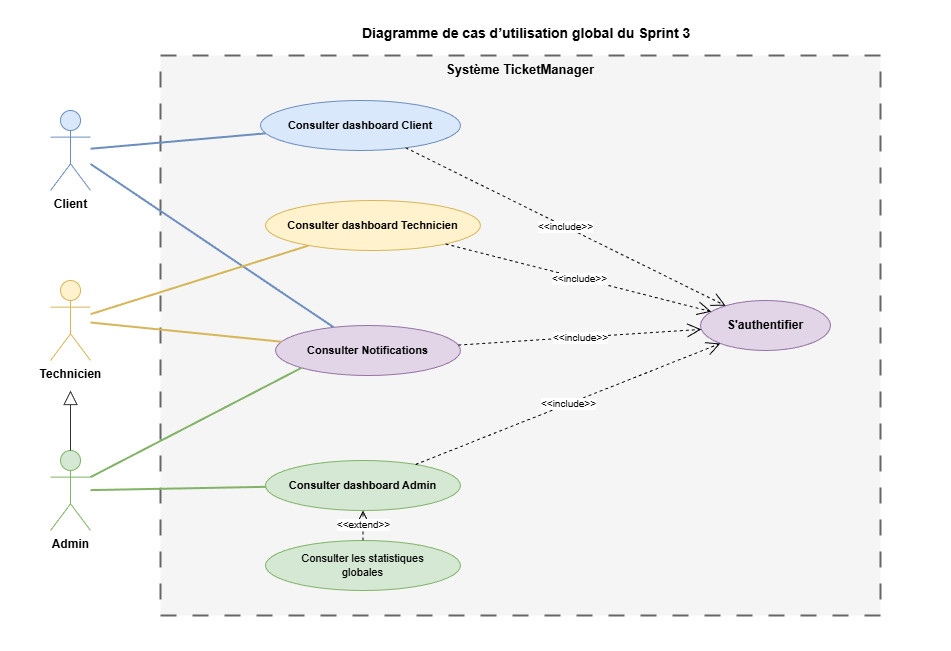

The diagram above was exported from draw.io. Its source (the exported page's mxGraphModel, read from the mxfile embedded in the PNG):
<mxGraphModel dx="1116" dy="834" grid="1" gridSize="10" guides="1" tooltips="1" connect="1" arrows="1" fold="1" page="1" pageScale="1" pageWidth="950" pageHeight="650" background="#ffffff" math="0" shadow="0">
  <root>
    <mxCell id="0" />
    <mxCell id="1" parent="0" />
    <mxCell id="bg" value="" style="rounded=0;whiteSpace=wrap;html=1;fillColor=#ffffff;strokeColor=none;" parent="1" vertex="1">
      <mxGeometry width="950" height="650" as="geometry" />
    </mxCell>
    <mxCell id="header" value="Diagramme de cas d’utilisation global du Sprint 3" style="text;html=1;strokeColor=none;fillColor=none;align=left;verticalAlign=middle;fontSize=14;fontStyle=1;fontColor=#000000;" parent="1" vertex="1">
      <mxGeometry x="360" y="20" width="100" height="25" as="geometry" />
    </mxCell>
    <mxCell id="system" value="Système TicketManager" style="rounded=0;whiteSpace=wrap;html=1;verticalAlign=top;fontStyle=1;fontSize=13;fillColor=#f5f5f5;strokeColor=#666666;strokeWidth=2;fontColor=#000000;dashed=1;dashPattern=8 8;" parent="1" vertex="1">
      <mxGeometry x="160" y="55" width="720" height="560" as="geometry" />
    </mxCell>
    <mxCell id="actor-client" value="Client" style="shape=umlActor;verticalLabelPosition=bottom;verticalAlign=top;html=1;outlineConnect=0;fillColor=#dae8fc;strokeColor=#6c8ebf;fontStyle=1;fontColor=#000000;" parent="1" vertex="1">
      <mxGeometry x="50" y="110" width="40" height="80" as="geometry" />
    </mxCell>
    <mxCell id="actor-tech" value="Technicien" style="shape=umlActor;verticalLabelPosition=bottom;verticalAlign=top;html=1;outlineConnect=0;fillColor=#fff2cc;strokeColor=#d6b656;fontStyle=1;fontColor=#000000;" parent="1" vertex="1">
      <mxGeometry x="50" y="280" width="40" height="80" as="geometry" />
    </mxCell>
    <mxCell id="actor-admin" value="Admin" style="shape=umlActor;verticalLabelPosition=bottom;verticalAlign=top;html=1;outlineConnect=0;fillColor=#d5e8d4;strokeColor=#82b366;fontStyle=1;fontColor=#000000;" parent="1" vertex="1">
      <mxGeometry x="50" y="450" width="40" height="80" as="geometry" />
    </mxCell>
    <mxCell id="gen-admin-tech" value="" style="endArrow=block;endFill=0;endSize=12;html=1;rounded=0;strokeColor=#333333;" parent="1" source="actor-admin" edge="1">
      <mxGeometry relative="1" as="geometry">
        <mxPoint x="70" y="390" as="targetPoint" />
      </mxGeometry>
    </mxCell>
    <mxCell id="uc-dash-client" value="Consulter dashboard Client" style="ellipse;whiteSpace=wrap;html=1;fillColor=#dae8fc;strokeColor=#6c8ebf;fontStyle=1;fontSize=11;fontColor=#000000;" parent="1" vertex="1">
      <mxGeometry x="260" y="100" width="200" height="50" as="geometry" />
    </mxCell>
    <mxCell id="uc-notif" value="Consulter Notifications" style="ellipse;whiteSpace=wrap;html=1;fillColor=#e1d5e7;strokeColor=#9673a6;fontStyle=1;fontSize=11;fontColor=#000000;" parent="1" vertex="1">
      <mxGeometry x="275" y="325" width="185" height="50" as="geometry" />
    </mxCell>
    <mxCell id="uc-dash-tech" value="Consulter dashboard Technicien" style="ellipse;whiteSpace=wrap;html=1;fillColor=#fff2cc;strokeColor=#d6b656;fontStyle=1;fontSize=11;fontColor=#000000;" parent="1" vertex="1">
      <mxGeometry x="265" y="200" width="215" height="50" as="geometry" />
    </mxCell>
    <mxCell id="uc-dash-admin" value="Consulter dashboard Admin" style="ellipse;whiteSpace=wrap;html=1;fillColor=#d5e8d4;strokeColor=#82b366;fontStyle=1;fontSize=11;fontColor=#000000;" parent="1" vertex="1">
      <mxGeometry x="265" y="460" width="195" height="50" as="geometry" />
    </mxCell>
    <mxCell id="uc-stats" value="Consulter les statistiques&lt;br&gt;globales" style="ellipse;whiteSpace=wrap;html=1;fillColor=#d5e8d4;strokeColor=#82b366;fontSize=11;fontColor=#000000;" parent="1" vertex="1">
      <mxGeometry x="265" y="540" width="195" height="50" as="geometry" />
    </mxCell>
    <mxCell id="uc-auth" value="S'authentifier" style="ellipse;whiteSpace=wrap;html=1;fillColor=#e1d5e7;strokeColor=#9673a6;fontStyle=1;fontSize=12;fontColor=#000000;" parent="1" vertex="1">
      <mxGeometry x="700" y="300" width="130" height="50" as="geometry" />
    </mxCell>
    <mxCell id="l-c-dash" style="endArrow=none;html=1;strokeColor=#6c8ebf;strokeWidth=2;" parent="1" source="actor-client" target="uc-dash-client" edge="1">
      <mxGeometry relative="1" as="geometry" />
    </mxCell>
    <mxCell id="l-c-notif" style="endArrow=none;html=1;strokeColor=#6c8ebf;strokeWidth=2;" parent="1" source="actor-client" target="uc-notif" edge="1">
      <mxGeometry relative="1" as="geometry" />
    </mxCell>
    <mxCell id="l-t-notif" style="endArrow=none;html=1;strokeColor=#d6b656;strokeWidth=2;" parent="1" source="actor-tech" target="uc-notif" edge="1">
      <mxGeometry relative="1" as="geometry" />
    </mxCell>
    <mxCell id="l-t-dash" style="endArrow=none;html=1;strokeColor=#d6b656;strokeWidth=2;" parent="1" source="actor-tech" target="uc-dash-tech" edge="1">
      <mxGeometry relative="1" as="geometry" />
    </mxCell>
    <mxCell id="l-a-dash" style="endArrow=none;html=1;strokeColor=#82b366;strokeWidth=2;" parent="1" source="actor-admin" target="uc-dash-admin" edge="1">
      <mxGeometry relative="1" as="geometry" />
    </mxCell>
    <mxCell id="inc-dash-c" value="&amp;lt;&amp;lt;include&amp;gt;&amp;gt;" style="endArrow=open;endSize=12;dashed=1;html=1;rounded=0;strokeColor=#000000;fontSize=10;fontColor=#000000;labelBackgroundColor=#ffffff;" parent="1" source="uc-dash-client" target="uc-auth" edge="1">
      <mxGeometry relative="1" as="geometry" />
    </mxCell>
    <mxCell id="inc-notif" value="&amp;lt;&amp;lt;include&amp;gt;&amp;gt;" style="endArrow=open;endSize=12;dashed=1;html=1;rounded=0;strokeColor=#000000;fontSize=10;fontColor=#000000;labelBackgroundColor=#ffffff;" parent="1" source="uc-notif" target="uc-auth" edge="1">
      <mxGeometry relative="1" as="geometry" />
    </mxCell>
    <mxCell id="inc-dash-t" value="&amp;lt;&amp;lt;include&amp;gt;&amp;gt;" style="endArrow=open;endSize=12;dashed=1;html=1;rounded=0;strokeColor=#000000;fontSize=10;fontColor=#000000;labelBackgroundColor=#ffffff;" parent="1" source="uc-dash-tech" target="uc-auth" edge="1">
      <mxGeometry relative="1" as="geometry" />
    </mxCell>
    <mxCell id="inc-dash-a" value="&amp;lt;&amp;lt;include&amp;gt;&amp;gt;" style="endArrow=open;endSize=12;dashed=1;html=1;rounded=0;strokeColor=#000000;fontSize=10;fontColor=#000000;labelBackgroundColor=#ffffff;" parent="1" source="uc-dash-admin" target="uc-auth" edge="1">
      <mxGeometry relative="1" as="geometry" />
    </mxCell>
    <mxCell id="ext-stats" value="&amp;lt;&amp;lt;extend&amp;gt;&amp;gt;" style="endArrow=open;endSize=12;dashed=1;html=1;rounded=0;strokeColor=#000000;fontSize=10;fontColor=#000000;labelBackgroundColor=#ffffff;" parent="1" source="uc-stats" target="uc-dash-admin" edge="1">
      <mxGeometry relative="1" as="geometry" />
    </mxCell>
    <mxCell id="2" style="endArrow=none;html=1;strokeColor=#82b366;strokeWidth=2;entryX=0;entryY=1;entryDx=0;entryDy=0;exitX=1;exitY=0.3333333333333333;exitDx=0;exitDy=0;exitPerimeter=0;" edge="1" parent="1" source="actor-admin" target="uc-notif">
      <mxGeometry relative="1" as="geometry">
        <mxPoint x="100" y="499.64511118479004" as="sourcePoint" />
        <mxPoint x="275.1843343026844" y="496.53656314258933" as="targetPoint" />
      </mxGeometry>
    </mxCell>
  </root>
</mxGraphModel>